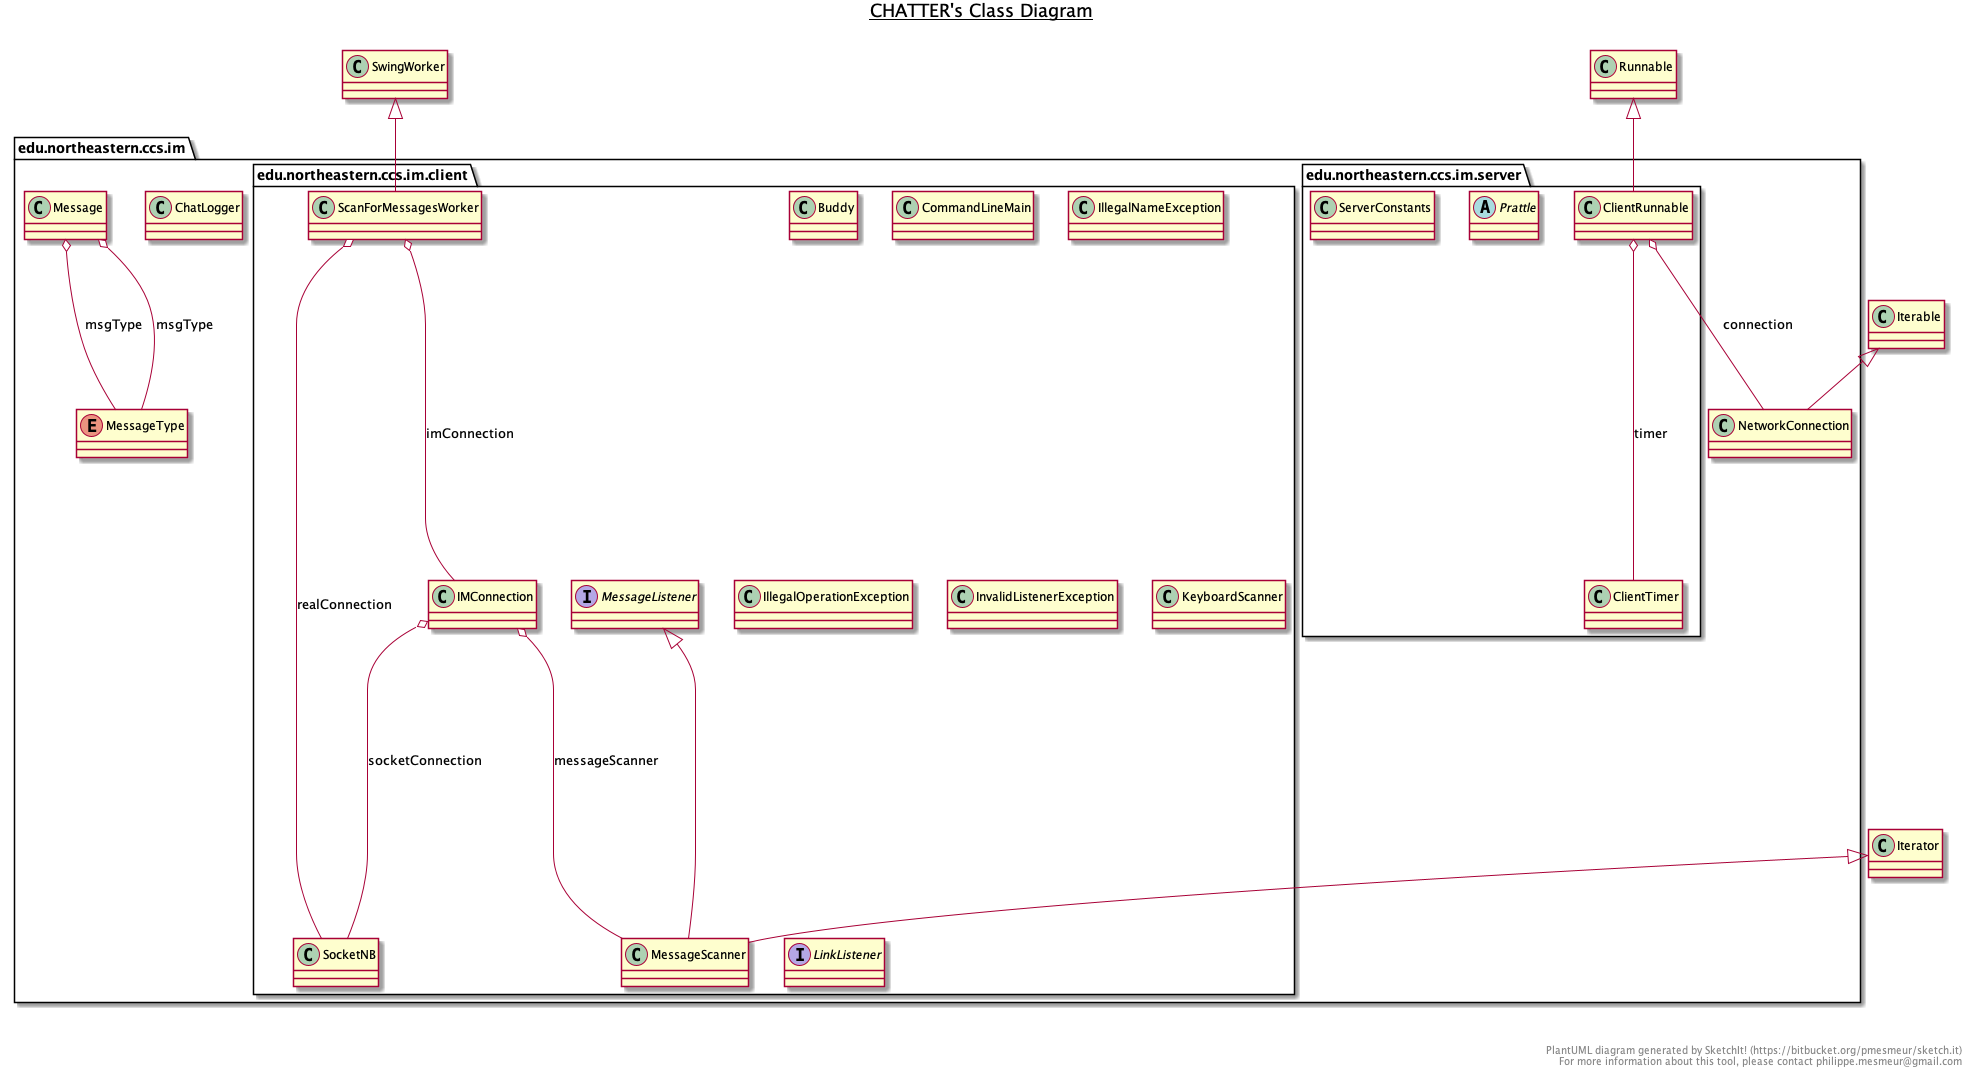

The diagram above was rendered by PlantUML. Its source (embedded in the PNG):
@startuml

title __CHATTER's Class Diagram__\n

  package edu.northeastern.ccs.im {
    package edu.northeastern.ccs.im.client {
      class Buddy {
      }
    }
  }
  

  package edu.northeastern.ccs.im {
    class ChatLogger {
    }
  }
  

  package edu.northeastern.ccs.im {
    package edu.northeastern.ccs.im.server {
      class ClientRunnable {
      }
    }
  }
  

  package edu.northeastern.ccs.im {
    package edu.northeastern.ccs.im.server {
      class ClientTimer {
      }
    }
  }
  

  package edu.northeastern.ccs.im {
    package edu.northeastern.ccs.im.client {
      class CommandLineMain {
      }
    }
  }
  

  package edu.northeastern.ccs.im {
    package edu.northeastern.ccs.im.client {
      class IMConnection {
      }
    }
  }
  

  package edu.northeastern.ccs.im {
    package edu.northeastern.ccs.im.client {
      class IllegalNameException {
      }
    }
  }
  

  package edu.northeastern.ccs.im {
    package edu.northeastern.ccs.im.client {
      class IllegalOperationException {
      }
    }
  }
  

  package edu.northeastern.ccs.im {
    package edu.northeastern.ccs.im.client {
      class InvalidListenerException {
      }
    }
  }
  

  package edu.northeastern.ccs.im {
    package edu.northeastern.ccs.im.client {
      class KeyboardScanner {
      }
    }
  }
  

  package edu.northeastern.ccs.im {
    package edu.northeastern.ccs.im.client {
      interface LinkListener {
      }
    }
  }
  

  package edu.northeastern.ccs.im {
    class Message {
    }
  }
  

  package edu.northeastern.ccs.im {
    package edu.northeastern.ccs.im.client {
      class Message {
      }
    }
  }
  

  package edu.northeastern.ccs.im {
    package edu.northeastern.ccs.im.client {
      interface MessageListener {
      }
    }
  }
  

  package edu.northeastern.ccs.im {
    package edu.northeastern.ccs.im.client {
      class MessageScanner {
      }
    }
  }
  

  package edu.northeastern.ccs.im {
    enum MessageType {
    }
  }
  

  package edu.northeastern.ccs.im {
    class NetworkConnection {
    }
  }
  

  package edu.northeastern.ccs.im {
    package edu.northeastern.ccs.im.server {
      abstract class Prattle {
      }
    }
  }
  

  package edu.northeastern.ccs.im {
    package edu.northeastern.ccs.im.client {
      class ScanForMessagesWorker {
      }
    }
  }
  

  package edu.northeastern.ccs.im {
    package edu.northeastern.ccs.im.server {
      class ServerConstants {
      }
    }
  }
  

  package edu.northeastern.ccs.im {
    package edu.northeastern.ccs.im.client {
      class SocketNB {
      }
    }
  }
  

  ClientRunnable -up-|> Runnable
  ClientRunnable o-- NetworkConnection : connection
  ClientRunnable o-- ClientTimer : timer
  IMConnection o-- SocketNB : socketConnection
  IMConnection o-- MessageScanner : messageScanner
  Message o-- MessageType : msgType
  Message o-- MessageType : msgType
  MessageScanner -up-|> MessageListener
  MessageScanner -up-|> Iterator
  NetworkConnection -up-|> Iterable
  ScanForMessagesWorker -up-|> SwingWorker
  ScanForMessagesWorker o-- IMConnection : imConnection
  ScanForMessagesWorker o-- SocketNB : realConnection


right footer


PlantUML diagram generated by SketchIt! (https://bitbucket.org/pmesmeur/sketch.it)
For more information about this tool, please contact philippe.mesmeur@gmail.com
endfooter

@enduml